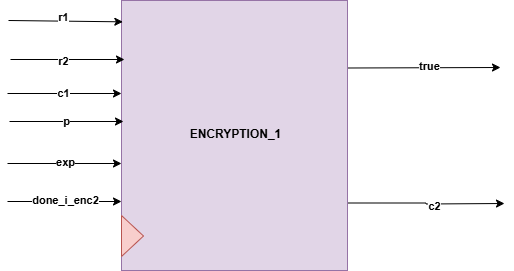

The diagram above was exported from draw.io. Its source (the exported page's mxGraphModel, read from the mxfile embedded in the PNG):
<mxGraphModel dx="1042" dy="565" grid="0" gridSize="10" guides="1" tooltips="1" connect="1" arrows="1" fold="1" page="1" pageScale="1" pageWidth="1700" pageHeight="1100" math="0" shadow="0">
  <root>
    <mxCell id="0" />
    <mxCell id="1" parent="0" />
    <mxCell id="Xh9ctPkq4pBXrQBqrlgF-22" style="edgeStyle=orthogonalEdgeStyle;rounded=0;orthogonalLoop=1;jettySize=auto;html=1;exitX=1;exitY=0.25;exitDx=0;exitDy=0;" parent="1" source="Xh9ctPkq4pBXrQBqrlgF-1" edge="1">
      <mxGeometry relative="1" as="geometry">
        <mxPoint x="834.0001220703125" y="228" as="targetPoint" />
      </mxGeometry>
    </mxCell>
    <mxCell id="Xh9ctPkq4pBXrQBqrlgF-29" value="&lt;b&gt;true&lt;/b&gt;" style="edgeLabel;html=1;align=center;verticalAlign=middle;resizable=0;points=[];" parent="Xh9ctPkq4pBXrQBqrlgF-22" vertex="1" connectable="0">
      <mxGeometry x="0.0694" y="2" relative="1" as="geometry">
        <mxPoint as="offset" />
      </mxGeometry>
    </mxCell>
    <mxCell id="Xh9ctPkq4pBXrQBqrlgF-31" style="edgeStyle=orthogonalEdgeStyle;rounded=0;orthogonalLoop=1;jettySize=auto;html=1;exitX=1;exitY=0.75;exitDx=0;exitDy=0;" parent="1" source="Xh9ctPkq4pBXrQBqrlgF-1" edge="1">
      <mxGeometry relative="1" as="geometry">
        <mxPoint x="838.0001220703125" y="364" as="targetPoint" />
      </mxGeometry>
    </mxCell>
    <mxCell id="H8U0mZ0bOzk9WQcFRZlP-17" value="&lt;b&gt;c2&lt;/b&gt;" style="edgeLabel;html=1;align=center;verticalAlign=middle;resizable=0;points=[];" vertex="1" connectable="0" parent="Xh9ctPkq4pBXrQBqrlgF-31">
      <mxGeometry x="0.0986" y="-2" relative="1" as="geometry">
        <mxPoint as="offset" />
      </mxGeometry>
    </mxCell>
    <mxCell id="Xh9ctPkq4pBXrQBqrlgF-1" value="" style="rounded=0;whiteSpace=wrap;html=1;fillColor=#e1d5e7;strokeColor=#9673a6;" parent="1" vertex="1">
      <mxGeometry x="455" y="161" width="226" height="270" as="geometry" />
    </mxCell>
    <mxCell id="Xh9ctPkq4pBXrQBqrlgF-2" value="&lt;b&gt;ENCRYPTION_1&lt;/b&gt;" style="text;html=1;align=center;verticalAlign=middle;resizable=0;points=[];autosize=1;strokeColor=none;fillColor=none;" parent="1" vertex="1">
      <mxGeometry x="513.5" y="282" width="110" height="26" as="geometry" />
    </mxCell>
    <mxCell id="Xh9ctPkq4pBXrQBqrlgF-3" value="" style="triangle;whiteSpace=wrap;html=1;fillColor=#f8cecc;strokeColor=#b85450;" parent="1" vertex="1">
      <mxGeometry x="455" y="376" width="22" height="41" as="geometry" />
    </mxCell>
    <mxCell id="Xh9ctPkq4pBXrQBqrlgF-4" value="" style="endArrow=classic;html=1;rounded=0;entryX=0.006;entryY=0.079;entryDx=0;entryDy=0;entryPerimeter=0;" parent="1" target="Xh9ctPkq4pBXrQBqrlgF-1" edge="1">
      <mxGeometry width="50" height="50" relative="1" as="geometry">
        <mxPoint x="342" y="181" as="sourcePoint" />
        <mxPoint x="428" y="210" as="targetPoint" />
      </mxGeometry>
    </mxCell>
    <mxCell id="H8U0mZ0bOzk9WQcFRZlP-1" value="&lt;b&gt;r1&lt;/b&gt;" style="edgeLabel;html=1;align=center;verticalAlign=middle;resizable=0;points=[];" vertex="1" connectable="0" parent="Xh9ctPkq4pBXrQBqrlgF-4">
      <mxGeometry x="-0.0598" y="4" relative="1" as="geometry">
        <mxPoint as="offset" />
      </mxGeometry>
    </mxCell>
    <mxCell id="Xh9ctPkq4pBXrQBqrlgF-5" value="" style="endArrow=classic;html=1;rounded=0;entryX=0.006;entryY=0.079;entryDx=0;entryDy=0;entryPerimeter=0;" parent="1" edge="1">
      <mxGeometry width="50" height="50" relative="1" as="geometry">
        <mxPoint x="343" y="282" as="sourcePoint" />
        <mxPoint x="457" y="282" as="targetPoint" />
      </mxGeometry>
    </mxCell>
    <mxCell id="H8U0mZ0bOzk9WQcFRZlP-13" value="&lt;b&gt;p&lt;/b&gt;" style="edgeLabel;html=1;align=center;verticalAlign=middle;resizable=0;points=[];" vertex="1" connectable="0" parent="Xh9ctPkq4pBXrQBqrlgF-5">
      <mxGeometry x="-0.0211" y="1" relative="1" as="geometry">
        <mxPoint as="offset" />
      </mxGeometry>
    </mxCell>
    <mxCell id="Xh9ctPkq4pBXrQBqrlgF-6" value="" style="endArrow=classic;html=1;rounded=0;entryX=0.006;entryY=0.079;entryDx=0;entryDy=0;entryPerimeter=0;" parent="1" edge="1">
      <mxGeometry width="50" height="50" relative="1" as="geometry">
        <mxPoint x="344" y="220" as="sourcePoint" />
        <mxPoint x="458" y="220" as="targetPoint" />
      </mxGeometry>
    </mxCell>
    <mxCell id="H8U0mZ0bOzk9WQcFRZlP-3" value="&lt;b&gt;r2&lt;/b&gt;" style="edgeLabel;html=1;align=center;verticalAlign=middle;resizable=0;points=[];" vertex="1" connectable="0" parent="Xh9ctPkq4pBXrQBqrlgF-6">
      <mxGeometry x="-0.0912" y="-1" relative="1" as="geometry">
        <mxPoint as="offset" />
      </mxGeometry>
    </mxCell>
    <mxCell id="H8U0mZ0bOzk9WQcFRZlP-7" value="" style="endArrow=classic;html=1;rounded=0;entryX=0.006;entryY=0.079;entryDx=0;entryDy=0;entryPerimeter=0;" edge="1" parent="1">
      <mxGeometry width="50" height="50" relative="1" as="geometry">
        <mxPoint x="341" y="324" as="sourcePoint" />
        <mxPoint x="455" y="324" as="targetPoint" />
      </mxGeometry>
    </mxCell>
    <mxCell id="H8U0mZ0bOzk9WQcFRZlP-14" value="&lt;b&gt;exp&lt;/b&gt;" style="edgeLabel;html=1;align=center;verticalAlign=middle;resizable=0;points=[];" vertex="1" connectable="0" parent="H8U0mZ0bOzk9WQcFRZlP-7">
      <mxGeometry x="-0.0035" y="2" relative="1" as="geometry">
        <mxPoint as="offset" />
      </mxGeometry>
    </mxCell>
    <mxCell id="H8U0mZ0bOzk9WQcFRZlP-9" value="" style="endArrow=classic;html=1;rounded=0;entryX=0.006;entryY=0.079;entryDx=0;entryDy=0;entryPerimeter=0;" edge="1" parent="1">
      <mxGeometry width="50" height="50" relative="1" as="geometry">
        <mxPoint x="341" y="362" as="sourcePoint" />
        <mxPoint x="455" y="362" as="targetPoint" />
      </mxGeometry>
    </mxCell>
    <mxCell id="H8U0mZ0bOzk9WQcFRZlP-15" value="&lt;b&gt;done_i_enc2&lt;/b&gt;" style="edgeLabel;html=1;align=center;verticalAlign=middle;resizable=0;points=[];" vertex="1" connectable="0" parent="H8U0mZ0bOzk9WQcFRZlP-9">
      <mxGeometry x="-0.0035" y="2" relative="1" as="geometry">
        <mxPoint as="offset" />
      </mxGeometry>
    </mxCell>
    <mxCell id="H8U0mZ0bOzk9WQcFRZlP-11" value="" style="endArrow=classic;html=1;rounded=0;entryX=0.006;entryY=0.079;entryDx=0;entryDy=0;entryPerimeter=0;" edge="1" parent="1">
      <mxGeometry width="50" height="50" relative="1" as="geometry">
        <mxPoint x="341" y="254" as="sourcePoint" />
        <mxPoint x="455" y="254" as="targetPoint" />
      </mxGeometry>
    </mxCell>
    <mxCell id="H8U0mZ0bOzk9WQcFRZlP-12" value="&lt;b&gt;c1&lt;/b&gt;" style="edgeLabel;html=1;align=center;verticalAlign=middle;resizable=0;points=[];" vertex="1" connectable="0" parent="H8U0mZ0bOzk9WQcFRZlP-11">
      <mxGeometry x="-0.0386" y="1" relative="1" as="geometry">
        <mxPoint as="offset" />
      </mxGeometry>
    </mxCell>
  </root>
</mxGraphModel>